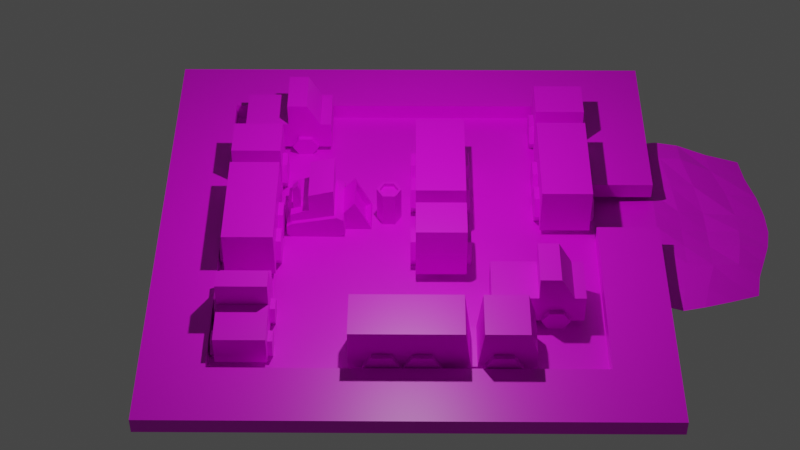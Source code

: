 # Source: rushhours.blend  (saved by Blender 2.92.15; exported with 4.5.12 LTS)
import bpy
from mathutils import Matrix  # noqa: F401  (used for matrix-valued properties, if any)

bpy.ops.wm.read_factory_settings(use_empty=True)
scene = bpy.context.scene
scene.name = 'Scene'

# ---- collections
col_collection = bpy.data.collections.new('Collection'); scene.collection.children.link(col_collection)

# ---- images (referenced by path relative to the original .blend; pixels are not part of the script)
import os
ASSET_DIR = os.environ.get("B2B_ASSET_DIR", "")  # directory of the original .blend (textures are referenced by path, not embedded)
HERE = os.path.dirname(os.path.abspath(__file__))  # packed textures are extracted next to this script under _unpacked/

def load_image(name, relpath, width, height, colorspace="sRGB"):
    """Load a texture the original file referenced (path relative to the .blend, or extracted next to this script)."""
    p = next((c for c in (os.path.join(HERE, relpath), os.path.join(ASSET_DIR, relpath)) if relpath and os.path.exists(c)), "")
    if p:
        img = bpy.data.images.load(p, check_existing=True)
        img.name = name
    else:  # same state as the original file: an image datablock whose file is absent (Cycles renders it pink)
        img = bpy.data.images.new(name, width, height)
        img.source = "FILE"
        img.filepath = "//" + (relpath or name)
    img.colorspace_settings.name = colorspace
    return img
img_colorquest_16_1x_png = load_image('colorquest-16-1x.png', 'colorquest-16-1x.png', 1024, 1024, 'sRGB')

# ---- materials (node trees are filled in below, after node groups)
mat_material = bpy.data.materials.new('Material')
mat_material.alpha_threshold = 0.0
mat_material.use_transparent_shadow = False
mat_material.line_color = (0.0, 0.0, 0.0, 1.0)

# ---- material node trees
mat_material.use_nodes = True; mat_material.node_tree.nodes.clear()
_N = mat_material.node_tree.nodes; _L = mat_material.node_tree.links
n0 = _N.new('ShaderNodeOutputMaterial'); n0.name = 'Material Output'; n0.location = (300, 300)
n1 = _N.new('ShaderNodeBsdfPrincipled'); n1.name = 'Principled BSDF'; n1.location = (10, 300)
n1.distribution = 'GGX'
n1.subsurface_method = 'BURLEY'
n1.inputs[2].default_value = 0.4
n1.inputs[3].default_value = 1.45
n1.inputs[27].default_value = (0.0, 0.0, 0.0, 1.0)
n1.inputs[28].default_value = 1.0
n2 = _N.new('ShaderNodeTexImage'); n2.name = 'Image Texture'; n2.location = (-280, 260)
n2.image = img_colorquest_16_1x_png
n2.interpolation = 'Closest'
_L.new(n1.outputs[0], n0.inputs[0])
_L.new(n2.outputs[0], n1.inputs[0])
n0.is_active_output = True

# ---- world
world_world = bpy.data.worlds.new('World'); scene.world = world_world
world_world.use_nodes = True; world_world.node_tree.nodes.clear()
_N = world_world.node_tree.nodes; _L = world_world.node_tree.links
n0 = _N.new('ShaderNodeOutputWorld'); n0.name = 'World Output'; n0.location = (300, 300)
n1 = _N.new('ShaderNodeBackground'); n1.name = 'Background'; n1.location = (10, 300)
n1.inputs[0].default_value = (0.05088, 0.05088, 0.05088, 1.0)
_L.new(n1.outputs[0], n0.inputs[0])
n0.is_active_output = True
world_world.color = (0.05088, 0.05088, 0.05088)
world_world.use_sun_shadow = False
world_world.sun_shadow_jitter_overblur = 0.0

# ---- cameras
cam_camera = bpy.data.cameras.new('Camera')
cam_camera.clip_end = 100.0
cam_camera.lens = 74.0
cam_camera.ortho_scale = 7.314

# ---- lights
light_light = bpy.data.lights.new('Light', 'POINT')
light_light.transmission_factor = 0.0
light_light.energy = 700.0
light_light.shadow_soft_size = 0.1
light_light.shadow_maximum_resolution = 0.006
light_light.use_absolute_resolution = True

# ---- meshes
me_cube = bpy.data.meshes.new('Cube')
me_cube.from_pydata([(0.7, 1.6, 0.0), (0.7, 1.6, -1.0), (0.7, -1.0, 0.0), (0.7, -1.0, -1.0), (-0.7, 1.6, 0.0), (-0.7, 1.6, -1.0), (-0.7, -1.0, 0.0), (-0.7, -1.0, -1.0), (-0.7, 0.3, -1.0), (0.7, 0.3, 0.0), (-0.7, 0.3, 0.0), (0.7, 0.3, -1.0), (-0.7, 1.275, 0.0), (0.7, 1.275, -1.0), (-0.7, 1.275, -1.0), (0.7, 1.275, 0.0), (0.7, 0.88, 0.8), (0.7, 0.295, 0.8), (-0.7, 0.295, 0.8), (-0.7, 0.88, 0.8), (0.8319, 4.47e-08, -0.9), (-0.8319, 4.47e-08, -0.9), (-0.8319, 1.2, -0.9), (0.8319, 1.2, -0.9), (-0.8319, 1.0, -1.246), (0.8319, 1.0, -1.246), (-0.8319, 0.6, -1.246), (0.8319, 0.6, -1.246), (-0.8319, 0.4, -0.9), (0.8319, 0.4, -0.9), (-0.8319, 0.6, -0.5536), (0.8319, 0.6, -0.5536), (-0.8319, 1.0, -0.5536), (0.8319, 1.0, -0.5536), (-0.8319, -0.2, -1.246), (0.8319, -0.2, -1.246), (-0.8319, -0.6, -1.246), (0.8319, -0.6, -1.246), (-0.8319, -0.8, -0.9), (0.8319, -0.8, -0.9), (-0.8319, -0.6, -0.5536), (0.8319, -0.6, -0.5536), (-0.8319, -0.2, -0.5536), (0.8319, -0.2, -0.5536)], [], [(9, 10, 6, 2), (3, 2, 6, 7), (14, 12, 4, 5), (8, 11, 3, 7), (11, 9, 2, 3), (5, 4, 0, 1), (13, 15, 9, 11), (14, 13, 11, 8), (7, 6, 10, 8), (10, 9, 17, 18), (0, 4, 12, 15), (5, 1, 13, 14), (1, 0, 15, 13), (8, 10, 12, 14), (16, 19, 18, 17), (9, 15, 16, 17), (15, 12, 19, 16), (12, 10, 18, 19), (35, 20, 43, 41, 39, 37), (22, 23, 25, 24), (38, 39, 41, 40), (24, 25, 27, 26), (21, 34, 36, 38, 40, 42), (36, 37, 39, 38), (26, 27, 29, 28), (42, 43, 20, 21), (34, 35, 37, 36), (28, 29, 31, 30), (25, 23, 33, 31, 29, 27), (21, 20, 35, 34), (30, 31, 33, 32), (40, 41, 43, 42), (32, 33, 23, 22), (22, 24, 26, 28, 30, 32)])
_uv = me_cube.uv_layers.new(name='UVMap')
_uv.uv.foreach_set('vector', [0.5968, 0.4323, 0.5968, 0.4323, 0.5968, 0.4323, 0.5968, 0.4323, 0.5968, 0.4323, 0.5968, 0.4323, 0.5968, 0.4323, 0.5968, 0.4323, 0.5968, 0.4323, 0.5968, 0.4323, 0.5968, 0.4323, 0.5968, 0.4323, 0.5968, 0.4323, 0.5968, 0.4323, 0.5968, 0.4323, 0.5968, 0.4323, 0.5968, 0.4323, 0.5968, 0.4323, 0.5968, 0.4323, 0.5968, 0.4323, 0.5968, 0.4323, 0.5968, 0.4323, 0.5968, 0.4323, 0.5968, 0.4323, 0.5968, 0.4323, 0.5968, 0.4323, 0.5968, 0.4323, 0.5968, 0.4323, 0.5968, 0.4323, 0.5968, 0.4323, 0.5968, 0.4323, 0.5968, 0.4323, 0.5968, 0.4323, 0.5968, 0.4323, 0.5968, 0.4323, 0.5968, 0.4323, 0.5968, 0.4323, 0.5968, 0.4323, 0.5968, 0.4323, 0.5968, 0.4323, 0.5968, 0.4323, 0.5968, 0.4323, 0.5968, 0.4323, 0.5968, 0.4323, 0.5968, 0.4323, 0.5968, 0.4323, 0.5968, 0.4323, 0.5968, 0.4323, 0.5968, 0.4323, 0.5968, 0.4323, 0.5968, 0.4323, 0.5968, 0.4323, 0.5968, 0.4323, 0.5968, 0.4323, 0.5968, 0.4323, 0.5968, 0.4323, 0.5968, 0.4323, 0.5968, 0.4323, 0.5968, 0.4323, 0.5968, 0.4323, 0.0253, 0.4698, 0.0253, 0.4698, 0.0253, 0.4698, 0.0253, 0.4698, 0.0253, 0.4698, 0.0253, 0.4698, 0.0253, 0.4698, 0.0253, 0.4698, 0.0253, 0.4698, 0.0253, 0.4698, 0.0253, 0.4698, 0.0253, 0.4698, 0.9062, 0.4737, 0.9062, 0.4737, 0.9062, 0.4737, 0.9062, 0.4737, 0.9062, 0.4737, 0.9062, 0.4737, 0.9062, 0.4737, 0.9062, 0.4737, 0.9062, 0.4737, 0.9062, 0.4737, 0.9167, 0.5, 0.9167, 0.5, 0.9167, 0.5, 0.9167, 0.5, 0.9062, 0.4737, 0.9062, 0.4737, 0.9062, 0.4737, 0.9062, 0.4737, 0.9062, 0.4737, 0.9062, 0.4737, 0.9062, 0.4737, 0.9062, 0.4737, 0.9062, 0.4737, 0.9062, 0.4737, 0.9062, 0.4737, 0.9062, 0.4737, 0.9062, 0.4737, 0.9062, 0.4737, 0.9062, 0.4737, 0.9062, 0.4737, 0.9062, 0.4737, 0.9062, 0.4737, 0.9062, 0.4737, 0.9062, 0.4737, 0.9062, 0.4737, 0.9062, 0.4737, 0.9062, 0.4737, 0.9062, 0.4737, 0.9062, 0.4737, 0.9062, 0.4737, 0.9062, 0.4737, 0.9062, 0.4737, 0.9062, 0.4737, 0.9062, 0.4737, 0.9062, 0.4737, 0.9062, 0.4737, 0.9062, 0.4737, 0.9062, 0.4737, 0.9062, 0.4737, 0.9062, 0.4737, 0.9062, 0.4737, 0.9062, 0.4737, 0.9062, 0.4737, 0.9062, 0.4737, 0.9062, 0.4737, 0.9062, 0.4737, 0.9062, 0.4737, 0.9062, 0.4737, 0.9062, 0.4737, 0.9062, 0.4737, 0.9062, 0.4737, 0.9062, 0.4737, 0.9062, 0.4737, 0.9062, 0.4737, 0.9062, 0.4737, 0.9062, 0.4737, 0.9062, 0.4737, 0.9062, 0.4737, 0.9062, 0.4737, 0.9062, 0.4737, 0.9062, 0.4737, 0.9062, 0.4737])
me_cube.materials.append(mat_material)
me_cube.use_remesh_preserve_volume = False
me_cube.use_remesh_preserve_attributes = False
me_cube.use_mirror_vertex_groups = False
me_cube.update()
me_cube_001 = bpy.data.meshes.new('Cube.001')
me_cube_001.from_pydata([(-1.0, -1.0, -1.0), (-1.0, -1.0, 1.0), (-1.0, 1.0, -1.0), (-1.0, 1.0, 0.0), (1.0, -1.0, -1.0), (1.0, -1.0, 1.0), (1.0, 1.0, -1.0), (1.0, 1.0, 0.0), (1.2, -0.4286, -0.75), (-1.2, -0.4286, -0.75), (1.2, -0.5357, -0.1005), (-1.2, -0.5357, -0.1005), (1.2, -0.75, -0.1005), (-1.2, -0.75, -0.1005), (1.2, -0.8571, -0.75), (-1.2, -0.8571, -0.75), (1.2, -0.75, -1.4), (-1.2, -0.75, -1.4), (1.2, -0.5357, -1.4), (-1.2, -0.5357, -1.4), (1.2, 1.192e-07, -0.75), (-1.2, 1.192e-07, -0.75), (1.2, -0.1071, -0.1005), (-1.2, -0.1071, -0.1005), (1.2, -0.3214, -0.1005), (-1.2, -0.3214, -0.1005), (1.2, -0.4286, -0.75), (-1.2, -0.4286, -0.75), (1.2, -0.3214, -1.4), (-1.2, -0.3214, -1.4), (1.2, -0.1071, -1.4), (-1.2, -0.1071, -1.4), (1.2, 0.8571, -0.75), (-1.2, 0.8571, -0.75), (1.2, 0.75, -0.1005), (-1.2, 0.75, -0.1005), (1.2, 0.5357, -0.1005), (-1.2, 0.5357, -0.1005), (1.2, 0.4286, -0.75), (-1.2, 0.4286, -0.75), (1.2, 0.5357, -1.4), (-1.2, 0.5357, -1.4), (1.2, 0.75, -1.4), (-1.2, 0.75, -1.4), (-1.0, 0.3, -1.0), (-1.0, 0.3, -0.75), (1.0, 0.3, -1.0), (1.0, 0.3, -0.75), (-1.0, 0.37, -0.75), (1.0, 0.37, -1.0), (-1.0, 0.37, -1.0), (1.0, 0.37, -0.75), (-1.0, 0.235, -1.0), (1.0, 0.235, 1.0), (-1.0, 0.235, 1.0), (1.0, 0.235, -1.0), (-1.0, 0.433, 1.0), (1.0, 0.433, -1.0), (-1.0, 0.433, -1.0), (1.0, 0.433, 1.0), (-1.0, 0.915, 1.0), (1.0, 0.915, -1.0), (-1.0, 0.915, -1.0), (1.0, 0.915, 1.0)], [], [(62, 60, 3, 2), (2, 3, 7, 6), (55, 53, 5, 4), (4, 5, 1, 0), (52, 55, 4, 0), (53, 54, 1, 5), (8, 9, 11, 10), (10, 11, 13, 12), (12, 13, 15, 14), (14, 15, 17, 16), (11, 9, 19, 17, 15, 13), (16, 17, 19, 18), (18, 19, 9, 8), (8, 10, 12, 14, 16, 18), (20, 21, 23, 22), (22, 23, 25, 24), (24, 25, 27, 26), (26, 27, 29, 28), (23, 21, 31, 29, 27, 25), (28, 29, 31, 30), (30, 31, 21, 20), (20, 22, 24, 26, 28, 30), (32, 33, 35, 34), (34, 35, 37, 36), (36, 37, 39, 38), (38, 39, 41, 40), (35, 33, 43, 41, 39, 37), (40, 41, 43, 42), (42, 43, 33, 32), (32, 34, 36, 38, 40, 42), (51, 48, 45, 47), (50, 49, 46, 44), (49, 51, 47, 46), (52, 54, 45, 44), (57, 59, 51, 49), (58, 57, 49, 50), (59, 56, 48, 51), (44, 45, 48, 50), (0, 1, 54, 52), (47, 45, 54, 53), (44, 46, 55, 52), (46, 47, 53, 55), (63, 60, 56, 59), (62, 61, 57, 58), (61, 63, 59, 57), (50, 48, 56, 58), (6, 7, 63, 61), (2, 6, 61, 62), (7, 3, 60, 63), (58, 56, 60, 62)])
_uv = me_cube_001.uv_layers.new(name='UVMap')
_uv.uv.foreach_set('vector', [0.2839, 0.5931, 0.2839, 0.5931, 0.2839, 0.5931, 0.2839, 0.5931, 0.375, 0.25, 0.625, 0.25, 0.625, 0.5, 0.375, 0.5, 0.2839, 0.5931, 0.2839, 0.5931, 0.2839, 0.5931, 0.2839, 0.5931, 0.375, 0.75, 0.625, 0.75, 0.625, 1.0, 0.375, 1.0, 0.125, 0.5956, 0.375, 0.5956, 0.375, 0.75, 0.125, 0.75, 0.2839, 0.5931, 0.2839, 0.5931, 0.2839, 0.5931, 0.2839, 0.5931, 1.0, 0.5, 1.0, 1.0, 0.8333, 1.0, 0.8333, 0.5, 0.9107, 0.5104, 0.9107, 0.5104, 0.9107, 0.5104, 0.9107, 0.5104, 0.9107, 0.5104, 0.9107, 0.5104, 0.9107, 0.5104, 0.9107, 0.5104, 0.5, 0.5, 0.5, 1.0, 0.3333, 1.0, 0.3333, 0.5, 0.9143, 0.5357, 0.9143, 0.5357, 0.9143, 0.5357, 0.9143, 0.5357, 0.9143, 0.5357, 0.9143, 0.5357, 0.3333, 0.5, 0.3333, 1.0, 0.1667, 1.0, 0.1667, 0.5, 0.1667, 0.5, 0.1667, 1.0, -8.941e-08, 1.0, -8.941e-08, 0.5, 0.9107, 0.5104, 0.9107, 0.5104, 0.9107, 0.5104, 0.9107, 0.5104, 0.9107, 0.5104, 0.9107, 0.5104, 0.9107, 0.5104, 0.9107, 0.5104, 0.9107, 0.5104, 0.9107, 0.5104, 0.9107, 0.5104, 0.9107, 0.5104, 0.9107, 0.5104, 0.9107, 0.5104, 0.9107, 0.5104, 0.9107, 0.5104, 0.9107, 0.5104, 0.9107, 0.5104, 0.9107, 0.5104, 0.9107, 0.5104, 0.9107, 0.5104, 0.9107, 0.5104, 0.9143, 0.5357, 0.9143, 0.5357, 0.9143, 0.5357, 0.9143, 0.5357, 0.9143, 0.5357, 0.9143, 0.5357, 0.3333, 0.5, 0.3333, 1.0, 0.1667, 1.0, 0.1667, 0.5, 0.1667, 0.5, 0.1667, 1.0, -8.941e-08, 1.0, -8.941e-08, 0.5, 0.9107, 0.5104, 0.9107, 0.5104, 0.9107, 0.5104, 0.9107, 0.5104, 0.9107, 0.5104, 0.9107, 0.5104, 0.9107, 0.5104, 0.9107, 0.5104, 0.9107, 0.5104, 0.9107, 0.5104, 0.9107, 0.5104, 0.9107, 0.5104, 0.9107, 0.5104, 0.9107, 0.5104, 0.9107, 0.5104, 0.9107, 0.5104, 0.9107, 0.5104, 0.9107, 0.5104, 0.9107, 0.5104, 0.9107, 0.5104, 0.9107, 0.5104, 0.9107, 0.5104, 0.9143, 0.5357, 0.9143, 0.5357, 0.9143, 0.5357, 0.9143, 0.5357, 0.9143, 0.5357, 0.9143, 0.5357, 0.9107, 0.5104, 0.9107, 0.5104, 0.9107, 0.5104, 0.9107, 0.5104, 0.9107, 0.5104, 0.9107, 0.5104, 0.9107, 0.5104, 0.9107, 0.5104, 0.9107, 0.5104, 0.9107, 0.5104, 0.9107, 0.5104, 0.9107, 0.5104, 0.9107, 0.5104, 0.9107, 0.5104, 0.625, 0.5788, 0.875, 0.5788, 0.875, 0.5875, 0.625, 0.5875, 0.125, 0.5788, 0.375, 0.5788, 0.375, 0.5875, 0.125, 0.5875, 0.375, 0.5788, 0.625, 0.5788, 0.625, 0.5875, 0.375, 0.5875, 0.2839, 0.5931, 0.2839, 0.5931, 0.2839, 0.5931, 0.2839, 0.5931, 0.2839, 0.5931, 0.2839, 0.5931, 0.2839, 0.5931, 0.2839, 0.5931, 0.125, 0.5709, 0.375, 0.5709, 0.375, 0.5788, 0.125, 0.5788, 0.2852, 0.5722, 0.2852, 0.5722, 0.2852, 0.5722, 0.2852, 0.5722, 0.375, 0.1625, 0.625, 0.1625, 0.625, 0.1713, 0.375, 0.1712, 0.2839, 0.5931, 0.2839, 0.5931, 0.2839, 0.5931, 0.2839, 0.5931, 0.2839, 0.5931, 0.2839, 0.5931, 0.2839, 0.5931, 0.2839, 0.5931, 0.125, 0.5875, 0.375, 0.5875, 0.375, 0.5956, 0.125, 0.5956, 0.2839, 0.5931, 0.2839, 0.5931, 0.2839, 0.5931, 0.2839, 0.5931, 0.2839, 0.5931, 0.2839, 0.5931, 0.2839, 0.5931, 0.2839, 0.5931, 0.125, 0.5106, 0.375, 0.5106, 0.375, 0.5709, 0.125, 0.5709, 0.2839, 0.5931, 0.2839, 0.5931, 0.2839, 0.5931, 0.2839, 0.5931, 0.2839, 0.5931, 0.2839, 0.5931, 0.2839, 0.5931, 0.2839, 0.5931, 0.2839, 0.5931, 0.2839, 0.5931, 0.2839, 0.5931, 0.2839, 0.5931, 0.125, 0.5, 0.375, 0.5, 0.375, 0.5106, 0.125, 0.5106, 0.02852, 0.391, 0.02852, 0.391, 0.02852, 0.391, 0.02852, 0.391, 0.2839, 0.5931, 0.2839, 0.5931, 0.2839, 0.5931, 0.2839, 0.5931])
me_cube_001.materials.append(mat_material)
me_cube_001.use_remesh_fix_poles = True
me_cube_001.use_remesh_preserve_attributes = False
me_cube_001.use_mirror_vertex_groups = False
me_cube_001.update()
me_cylinder = bpy.data.meshes.new('Cylinder')
me_cylinder.from_pydata([(0.0, 1.0, -1.0), (8.327e-09, 0.758, 1.0), (0.866, 0.5, -1.0), (0.6565, 0.379, 1.0), (0.866, -0.5, -1.0), (0.6565, -0.379, 1.0), (-8.742e-08, -1.0, -1.0), (-6.244e-08, -0.758, 1.0), (-0.866, -0.5, -1.0), (-0.6565, -0.379, 1.0), (-0.866, 0.5, -1.0), (-0.6565, 0.379, 1.0), (0.866, 0.5, 1.0), (0.0, 1.0, 1.0), (0.866, -0.5, 1.0), (-8.742e-08, -1.0, 1.0), (-0.866, -0.5, 1.0), (-0.866, 0.5, 1.0), (0.6565, 0.379, 0.7837), (-1.378e-08, 0.758, 0.7837), (0.6565, -0.379, 0.7837), (-8.455e-08, -0.758, 0.7837), (-0.6565, -0.379, 0.7837), (-0.6565, 0.379, 0.7837)], [], [(0, 13, 12, 2), (2, 12, 14, 4), (4, 14, 15, 6), (6, 15, 16, 8), (1, 11, 23, 19), (8, 16, 17, 10), (10, 17, 13, 0), (0, 2, 4, 6, 8, 10), (1, 3, 12, 13), (3, 5, 14, 12), (5, 7, 15, 14), (7, 9, 16, 15), (9, 11, 17, 16), (11, 1, 13, 17), (18, 19, 23, 22, 21, 20), (9, 7, 21, 22), (5, 3, 18, 20), (11, 9, 22, 23), (7, 5, 20, 21), (3, 1, 19, 18)])
_uv = me_cylinder.uv_layers.new(name='UVMap')
_uv.uv.foreach_set('vector', [0.3424, 0.4957, 0.3424, 0.4957, 0.3424, 0.4957, 0.3424, 0.4957, 0.3502, 0.2715, 0.3502, 0.2715, 0.3502, 0.2715, 0.3502, 0.2715, 0.3424, 0.4957, 0.3424, 0.4957, 0.3424, 0.4957, 0.3424, 0.4957, 0.3424, 0.4957, 0.3424, 0.4957, 0.3424, 0.4957, 0.3424, 0.4957, 0.3502, 0.2715, 0.3502, 0.2715, 0.3502, 0.2715, 0.3502, 0.2715, 0.3424, 0.4957, 0.3424, 0.4957, 0.3424, 0.4957, 0.3424, 0.4957, 0.3424, 0.4957, 0.3424, 0.4957, 0.3424, 0.4957, 0.3424, 0.4957, 0.75, 0.49, 0.9578, 0.37, 0.9578, 0.13, 0.75, 0.01, 0.5422, 0.13, 0.5422, 0.37, 0.3502, 0.2715, 0.3502, 0.2715, 0.3502, 0.2715, 0.3502, 0.2715, 0.3502, 0.2715, 0.3502, 0.2715, 0.3502, 0.2715, 0.3502, 0.2715, 0.3502, 0.2715, 0.3502, 0.2715, 0.3502, 0.2715, 0.3502, 0.2715, 0.3502, 0.2715, 0.3502, 0.2715, 0.3502, 0.2715, 0.3502, 0.2715, 0.3502, 0.2715, 0.3502, 0.2715, 0.3502, 0.2715, 0.3502, 0.2715, 0.3502, 0.2715, 0.3502, 0.2715, 0.3502, 0.2715, 0.3502, 0.2715, 0.2208, 0.5301, 0.2208, 0.5301, 0.2208, 0.5301, 0.2208, 0.5301, 0.2208, 0.5301, 0.2208, 0.5301, 0.3375, 0.5314, 0.3375, 0.5314, 0.3375, 0.5314, 0.3375, 0.5314, 0.3375, 0.5314, 0.3375, 0.5314, 0.3375, 0.5314, 0.3375, 0.5314, 0.3502, 0.2715, 0.3502, 0.2715, 0.3502, 0.2715, 0.3502, 0.2715, 0.3375, 0.5314, 0.3375, 0.5314, 0.3375, 0.5314, 0.3375, 0.5314, 0.3502, 0.2715, 0.3502, 0.2715, 0.3502, 0.2715, 0.3502, 0.2715])
me_cylinder.materials.append(mat_material)
me_cylinder.use_remesh_fix_poles = True
me_cylinder.use_remesh_preserve_attributes = False
me_cylinder.use_mirror_vertex_groups = False
me_cylinder.update()
me_cube_002 = bpy.data.meshes.new('Cube.002')
me_cube_002.from_pydata([(-1.0, -1.0, -1.0), (-1.0, -1.0, 0.7847), (-1.0, 1.0, -1.0), (-1.0, 1.0, 1.0), (1.0, -1.0, -1.0), (1.0, -1.0, 0.7847), (1.0, 1.0, -1.0), (1.0, 1.0, 1.0), (-1.0, -1.0, 0.1153), (-1.0, 1.0, -0.1), (1.0, 1.0, -0.1), (1.0, -1.0, 0.1153), (1.0, -2.505, -0.1), (1.0, -2.505, -1.0), (-1.0, -2.505, -1.0), (-1.0, -2.505, -0.1), (0.3582, -2.284, -0.1952), (0.3582, -2.284, 0.7606), (0.3582, -1.682, -0.1952), (0.3582, -1.682, 0.7606), (0.6592, -2.284, -0.1952), (0.6592, -2.284, 0.7606), (0.6592, -1.682, -0.1952), (0.6592, -1.682, 0.7606), (0.3582, -2.284, 0.7606), (0.3582, -1.682, 0.7606), (0.6592, -1.682, 0.7606), (0.6592, -2.284, 0.7606), (0.3582, -2.288, 0.7999), (0.3582, -1.854, 0.9788), (0.6592, -1.854, 0.9788), (0.6592, -2.288, 0.7999)], [], [(8, 1, 3, 9), (9, 3, 7, 10), (10, 7, 5, 11), (11, 5, 1, 8), (2, 6, 4, 0), (7, 3, 1, 5), (4, 11, 12, 13), (6, 10, 11, 4), (2, 9, 10, 6), (0, 8, 9, 2), (13, 12, 15, 14), (11, 8, 15, 12), (8, 0, 14, 15), (0, 4, 13, 14), (16, 17, 19, 18), (18, 19, 23, 22), (22, 23, 21, 20), (20, 21, 17, 16), (18, 22, 20, 16), (21, 23, 26, 27), (25, 24, 28, 29), (19, 17, 24, 25), (17, 21, 27, 24), (23, 19, 25, 26), (30, 29, 28, 31), (24, 27, 31, 28), (26, 25, 29, 30), (27, 26, 30, 31)])
_uv = me_cube_002.uv_layers.new(name='UVMap')
_uv.uv.foreach_set('vector', [0.3438, 0.4062, 0.3438, 0.4062, 0.3438, 0.4062, 0.3438, 0.4062, 0.03125, 0.5312, 0.03125, 0.5312, 0.03125, 0.5312, 0.03125, 0.5312, 0.3438, 0.4062, 0.3438, 0.4062, 0.3438, 0.4062, 0.3438, 0.4062, 0.3438, 0.4062, 0.3438, 0.4062, 0.3438, 0.4062, 0.3438, 0.4062, 0.3438, 0.4062, 0.3438, 0.4062, 0.3438, 0.4062, 0.3438, 0.4062, 0.3438, 0.4062, 0.3438, 0.4062, 0.3438, 0.4062, 0.3438, 0.4062, 0.3438, 0.4062, 0.3438, 0.4062, 0.3438, 0.4062, 0.3438, 0.4062, 0.3438, 0.4062, 0.3438, 0.4062, 0.3438, 0.4062, 0.3438, 0.4062, 0.3438, 0.4062, 0.3438, 0.4062, 0.3438, 0.4062, 0.3438, 0.4062, 0.3438, 0.4062, 0.3438, 0.4062, 0.3438, 0.4062, 0.3438, 0.4062, 0.3438, 0.4062, 0.3438, 0.4062, 0.3438, 0.4062, 0.3438, 0.4062, 0.3438, 0.4062, 0.3438, 0.4062, 0.3438, 0.4062, 0.3438, 0.4062, 0.3438, 0.4062, 0.3438, 0.4062, 0.3438, 0.4062, 0.3438, 0.4062, 0.3438, 0.4062, 0.3438, 0.4062, 0.3438, 0.4062, 0.3438, 0.4062, 0.8467, 0.371, 0.8467, 0.371, 0.8467, 0.371, 0.8467, 0.371, 0.8467, 0.371, 0.8467, 0.371, 0.8467, 0.371, 0.8467, 0.371, 0.8467, 0.371, 0.8467, 0.371, 0.8467, 0.371, 0.8467, 0.371, 0.8467, 0.371, 0.8467, 0.371, 0.8467, 0.371, 0.8467, 0.371, 0.125, 0.5, 0.375, 0.5, 0.375, 0.75, 0.125, 0.75, 0.8467, 0.371, 0.8467, 0.371, 0.8467, 0.371, 0.8467, 0.371, 0.625, 0.25, 0.625, 0.0, 0.625, 0.0, 0.625, 0.25, 0.625, 0.25, 0.625, 0.0, 0.625, 0.0, 0.625, 0.25, 0.8467, 0.371, 0.8467, 0.371, 0.8467, 0.371, 0.8467, 0.371, 0.8467, 0.371, 0.8467, 0.371, 0.8467, 0.371, 0.8467, 0.371, 0.8467, 0.371, 0.8467, 0.371, 0.8467, 0.371, 0.8467, 0.371, 0.8467, 0.371, 0.8467, 0.371, 0.8467, 0.371, 0.8467, 0.371, 0.8467, 0.371, 0.8467, 0.371, 0.8467, 0.371, 0.8467, 0.371, 0.8467, 0.371, 0.8467, 0.371, 0.8467, 0.371, 0.8467, 0.371])
me_cube_002.materials.append(mat_material)
me_cube_002.use_remesh_fix_poles = True
me_cube_002.use_remesh_preserve_attributes = False
me_cube_002.use_mirror_vertex_groups = False
me_cube_002.update()
me_cube_003 = bpy.data.meshes.new('Cube.003')
me_cube_003.from_pydata([(-0.4568, -0.9531, -0.5543), (-0.4568, -0.9595, 0.5778), (-0.4568, 0.892, -0.484), (-0.4568, 0.8403, 1.516), (0.4632, -0.9531, -0.5543), (0.4632, -0.9595, 0.5778), (0.4632, 0.892, -0.484), (0.4632, 0.8403, 1.516), (-0.4568, 0.7677, -0.946), (-0.4568, -0.8261, -1.016), (0.4632, 0.7677, -0.946), (0.4632, -0.8261, -1.016), (-0.4568, -0.7843, 0.9996), (-0.4568, 0.6318, 1.938), (0.4632, 0.6318, 1.938), (0.4632, -0.7843, 0.9996)], [], [(0, 1, 3, 2), (2, 3, 7, 6), (6, 7, 5, 4), (4, 5, 1, 0), (0, 2, 8, 9), (3, 1, 12, 13), (8, 10, 11, 9), (6, 4, 11, 10), (4, 0, 9, 11), (2, 6, 10, 8), (14, 13, 12, 15), (1, 5, 15, 12), (7, 3, 13, 14), (5, 7, 14, 15)])
_uv = me_cube_003.uv_layers.new(name='UVMap')
_uv.uv.foreach_set('vector', [0.3438, 0.4062, 0.3438, 0.4062, 0.3438, 0.4062, 0.3438, 0.4062, 0.3438, 0.4062, 0.3438, 0.4062, 0.3438, 0.4062, 0.3438, 0.4062, 0.3438, 0.4062, 0.3438, 0.4062, 0.3438, 0.4062, 0.3438, 0.4062, 0.3438, 0.4062, 0.3438, 0.4062, 0.3438, 0.4062, 0.3438, 0.4062, 0.3438, 0.4062, 0.3438, 0.4062, 0.3438, 0.4062, 0.3438, 0.4062, 0.3438, 0.4062, 0.3438, 0.4062, 0.3438, 0.4062, 0.3438, 0.4062, 0.3438, 0.4062, 0.3438, 0.4062, 0.3438, 0.4062, 0.3438, 0.4062, 0.3438, 0.4062, 0.3438, 0.4062, 0.3438, 0.4062, 0.3438, 0.4062, 0.3438, 0.4062, 0.3438, 0.4062, 0.3438, 0.4062, 0.3438, 0.4062, 0.3438, 0.4062, 0.3438, 0.4062, 0.3438, 0.4062, 0.3438, 0.4062, 0.3438, 0.4062, 0.3438, 0.4062, 0.3438, 0.4062, 0.3438, 0.4062, 0.3438, 0.4062, 0.3438, 0.4062, 0.3438, 0.4062, 0.3438, 0.4062, 0.3438, 0.4062, 0.3438, 0.4062, 0.3438, 0.4062, 0.3438, 0.4062, 0.3438, 0.4062, 0.3438, 0.4062, 0.3438, 0.4062, 0.3438, 0.4062])
me_cube_003.materials.append(mat_material)
me_cube_003.use_remesh_fix_poles = True
me_cube_003.use_remesh_preserve_attributes = False
me_cube_003.use_mirror_vertex_groups = False
me_cube_003.update()
me_cube_004 = bpy.data.meshes.new('Cube.004')
me_cube_004.from_pydata([(-1.0, -0.6, -1.0), (-1.0, -0.5, 0.2), (-1.0, 1.0, -1.0), (-1.0, 0.1, 0.9), (1.0, -0.6, -1.0), (1.0, -0.5, 0.2), (1.0, 1.0, -1.0), (1.0, 0.1, 0.9), (-0.8398, 0.1686, 0.7552), (-0.8398, 0.9314, -0.8552), (0.8398, 0.9314, -0.8552), (0.8398, 0.1686, 0.7552), (-1.0, 0.1, 0.9), (-1.0, 1.0, -1.0), (1.0, 1.0, -1.0), (1.0, 0.1, 0.9), (-0.8398, -0.1025, 0.6268), (-0.8398, 0.6603, -0.9836), (0.8398, 0.6603, -0.9836), (0.8398, -0.1025, 0.6268)], [], [(0, 1, 3, 2), (3, 7, 15, 12), (6, 7, 5, 4), (4, 5, 1, 0), (2, 6, 4, 0), (7, 3, 1, 5), (11, 10, 18, 19), (2, 3, 12, 13), (7, 6, 14, 15), (6, 2, 13, 14), (8, 9, 13, 12), (9, 10, 14, 13), (11, 8, 12, 15), (10, 11, 15, 14), (17, 16, 19, 18), (10, 9, 17, 18), (8, 11, 19, 16), (9, 8, 16, 17)])
_uv = me_cube_004.uv_layers.new(name='UVMap')
_uv.uv.foreach_set('vector', [0.3438, 0.5938, 0.3438, 0.5938, 0.3438, 0.5938, 0.3438, 0.5938, 0.3438, 0.5938, 0.3438, 0.5938, 0.3438, 0.5938, 0.3438, 0.5938, 0.3438, 0.5938, 0.3438, 0.5938, 0.3438, 0.5938, 0.3438, 0.5938, 0.3438, 0.5938, 0.3438, 0.5938, 0.3438, 0.5938, 0.3438, 0.5938, 0.3438, 0.5938, 0.3438, 0.5938, 0.3438, 0.5938, 0.3438, 0.5938, 0.3438, 0.5938, 0.3438, 0.5938, 0.3438, 0.5938, 0.3438, 0.5938, 0.3438, 0.5938, 0.3438, 0.5938, 0.3438, 0.5938, 0.3438, 0.5938, 0.3438, 0.5938, 0.3438, 0.5938, 0.3438, 0.5938, 0.3438, 0.5938, 0.3438, 0.5938, 0.3438, 0.5938, 0.3438, 0.5938, 0.3438, 0.5938, 0.3438, 0.5938, 0.3438, 0.5938, 0.3438, 0.5938, 0.3438, 0.5938, 0.3438, 0.5938, 0.3438, 0.5938, 0.3438, 0.5938, 0.3438, 0.5938, 0.3438, 0.5938, 0.3438, 0.5938, 0.3438, 0.5938, 0.3438, 0.5938, 0.3438, 0.5938, 0.3438, 0.5938, 0.3438, 0.5938, 0.3438, 0.5938, 0.3438, 0.5938, 0.3438, 0.5938, 0.3438, 0.5938, 0.3438, 0.5938, 0.4062, 0.5312, 0.4062, 0.5312, 0.4062, 0.5312, 0.4062, 0.5312, 0.3438, 0.5938, 0.3438, 0.5938, 0.3438, 0.5938, 0.3438, 0.5938, 0.3438, 0.5938, 0.3438, 0.5938, 0.3438, 0.5938, 0.3438, 0.5938, 0.3438, 0.5938, 0.3438, 0.5938, 0.3438, 0.5938, 0.3438, 0.5938])
me_cube_004.materials.append(mat_material)
me_cube_004.use_remesh_fix_poles = True
me_cube_004.use_remesh_preserve_attributes = False
me_cube_004.use_mirror_vertex_groups = False
me_cube_004.update()
me_grid_001 = bpy.data.meshes.new('Grid.001')
me_grid_001.from_pydata([(-4.0, -4.0, 0.0), (-3.0, -4.0, 0.0), (-2.0, -4.0, 0.0), (-1.0, -4.0, 0.0), (0.0, -4.0, 0.0), (1.0, -4.0, 0.0), (2.0, -4.0, 0.0), (3.0, -4.0, 0.0), (4.0, -4.0, 0.0), (-4.0, -3.0, 0.0), (-3.0, -3.0, 0.0), (-2.0, -3.0, 0.0), (-1.0, -3.0, 0.0), (0.0, -3.0, 0.0), (1.0, -3.0, 0.0), (2.0, -3.0, 0.0), (3.0, -3.0, 0.0), (4.0, -3.0, 0.0), (-4.0, -2.0, 0.0), (-3.0, -2.0, 0.0), (-2.0, -2.0, 0.0), (-1.0, -2.0, 0.0), (0.0, -2.0, 0.0), (1.0, -2.0, 0.0), (2.0, -2.0, 0.0), (3.0, -2.0, 0.0), (4.0, -2.0, 0.0), (-4.0, -1.0, 0.0), (-3.0, -1.0, 0.0), (-2.0, -1.0, 0.0), (-1.0, -1.0, 0.0), (0.0, -1.0, 0.0), (1.0, -1.0, 0.0), (2.0, -1.0, 0.0), (3.0, -1.0, 0.0), (4.0, -1.0, 0.0), (-4.0, 0.0, 0.0), (-3.0, 0.0, 0.0), (-2.0, 0.0, 0.0), (-1.0, 0.0, 0.0), (0.0, 0.0, 0.0), (1.0, 0.0, 0.0), (2.0, 0.0, 0.0), (3.0, 0.0, 0.0), (4.0, 0.0, 0.0), (-4.0, 1.0, 0.0), (-3.0, 1.0, 0.0), (-2.0, 1.0, 0.0), (-1.0, 1.0, 0.0), (0.0, 1.0, 0.0), (1.0, 1.0, 0.0), (2.0, 1.0, 0.0), (3.0, 1.0, 0.0), (4.0, 1.0, 0.0), (-4.0, 2.0, 0.0), (-3.0, 2.0, 0.0), (-2.0, 2.0, 0.0), (-1.0, 2.0, 0.0), (0.0, 2.0, 0.0), (1.0, 2.0, 0.0), (2.0, 2.0, 0.0), (3.0, 2.0, 0.0), (4.0, 2.0, 0.0), (-4.0, 3.0, 0.0), (-3.0, 3.0, 0.0), (-2.0, 3.0, 0.0), (-1.0, 3.0, 0.0), (0.0, 3.0, 0.0), (1.0, 3.0, 0.0), (2.0, 3.0, 0.0), (3.0, 3.0, 0.0), (4.0, 3.0, 0.0), (-4.0, 4.0, 0.0), (-3.0, 4.0, 0.0), (-2.0, 4.0, 0.0), (-1.0, 4.0, 0.0), (0.0, 4.0, 0.0), (1.0, 4.0, 0.0), (2.0, 4.0, 0.0), (3.0, 4.0, 0.0), (4.0, 4.0, 0.0), (-4.0, -3.0, 0.2697), (-4.0, -4.0, 0.2697), (-3.0, -4.0, 0.2697), (-3.0, -3.0, 0.2697), (-2.0, -4.0, 0.2697), (-2.0, -3.0, 0.2697), (-1.0, -4.0, 0.2697), (-1.0, -3.0, 0.2697), (0.0, -4.0, 0.2697), (0.0, -3.0, 0.2697), (1.0, -4.0, 0.2697), (1.0, -3.0, 0.2697), (2.0, -4.0, 0.2697), (2.0, -3.0, 0.2697), (3.0, -4.0, 0.2697), (3.0, -3.0, 0.2697), (4.0, -4.0, 0.2697), (4.0, -3.0, 0.2697), (-4.0, -2.0, 0.2697), (-3.0, -2.0, 0.2697), (3.0, -2.0, 0.2697), (4.0, -2.0, 0.2697), (-4.0, -1.0, 0.2697), (-3.0, -1.0, 0.2697), (3.0, -1.0, 0.2697), (4.0, -1.0, 0.2697), (-4.0, 0.0, 0.2697), (-3.0, 0.0, 0.2697), (3.0, 0.0, 0.2697), (4.0, 0.0, 0.2697), (-4.0, 1.0, 0.2697), (-3.0, 1.0, 0.2697), (3.0, 1.0, 0.2697), (4.0, 1.0, 0.2697), (-4.0, 2.0, 0.2697), (-3.0, 2.0, 0.2697), (3.0, 2.0, 0.2697), (4.0, 2.0, 0.2697), (-4.0, 3.0, 0.2697), (-3.0, 3.0, 0.2697), (-2.0, 3.0, 0.2697), (-1.0, 3.0, 0.2697), (1.0, 3.0, 0.2697), (0.0, 3.0, 0.2697), (2.0, 3.0, 0.2697), (3.0, 3.0, 0.2697), (4.0, 3.0, 0.2697), (-4.0, 4.0, 0.2697), (-3.0, 4.0, 0.2697), (-2.0, 4.0, 0.2697), (-1.0, 4.0, 0.2697), (0.0, 4.0, 0.2697), (1.0, 4.0, 0.2697), (2.0, 4.0, 0.2697), (3.0, 4.0, 0.2697), (4.0, 4.0, 0.2697)], [], [(63, 54, 115, 119), (26, 35, 106, 102), (1, 2, 85, 83), (53, 62, 118, 114), (76, 67, 124, 132), (34, 25, 101, 105), (75, 74, 130, 131), (61, 52, 113, 117), (66, 75, 131, 122), (10, 11, 20, 19), (11, 12, 21, 20), (12, 13, 22, 21), (13, 14, 23, 22), (14, 15, 24, 23), (15, 16, 25, 24), (0, 1, 83, 82), (74, 73, 129, 130), (19, 20, 29, 28), (20, 21, 30, 29), (21, 22, 31, 30), (22, 23, 32, 31), (23, 24, 33, 32), (24, 25, 34, 33), (9, 0, 82, 81), (10, 19, 100, 84), (28, 29, 38, 37), (29, 30, 39, 38), (30, 31, 40, 39), (31, 32, 41, 40), (32, 33, 42, 41), (33, 34, 43, 42), (18, 9, 81, 99), (37, 46, 112, 108), (37, 38, 47, 46), (38, 39, 48, 47), (39, 40, 49, 48), (40, 41, 50, 49), (41, 42, 51, 50), (42, 43, 52, 51), (73, 72, 128, 129), (45, 36, 107, 111), (46, 47, 56, 55), (47, 48, 57, 56), (48, 49, 58, 57), (49, 50, 59, 58), (50, 51, 60, 59), (51, 52, 61, 60), (8, 17, 98, 97), (72, 63, 119, 128), (55, 56, 65, 64), (56, 57, 66, 65), (57, 58, 67, 66), (58, 59, 68, 67), (59, 60, 69, 68), (60, 61, 70, 69), (7, 8, 97, 95), (35, 44, 110, 106), (16, 15, 94, 96), (62, 71, 127, 118), (82, 83, 84, 81), (43, 34, 105, 109), (69, 70, 126, 125), (6, 7, 95, 93), (70, 61, 117, 126), (83, 85, 86, 84), (85, 87, 88, 86), (87, 89, 90, 88), (89, 91, 92, 90), (91, 93, 94, 92), (93, 95, 96, 94), (95, 97, 98, 96), (81, 84, 100, 99), (96, 98, 102, 101), (99, 100, 104, 103), (101, 102, 106, 105), (103, 104, 108, 107), (105, 106, 110, 109), (107, 108, 112, 111), (109, 110, 114, 113), (111, 112, 116, 115), (113, 114, 118, 117), (115, 116, 120, 119), (117, 118, 127, 126), (119, 120, 129, 128), (120, 121, 130, 129), (121, 122, 131, 130), (124, 123, 133, 132), (123, 125, 134, 133), (125, 126, 135, 134), (126, 127, 136, 135), (77, 76, 132, 133), (11, 10, 84, 86), (55, 64, 120, 116), (36, 27, 103, 107), (2, 3, 87, 85), (28, 37, 108, 104), (78, 77, 133, 134), (12, 11, 86, 88), (64, 65, 121, 120), (79, 78, 134, 135), (3, 4, 89, 87), (52, 43, 109, 113), (71, 80, 136, 127), (65, 66, 122, 121), (25, 16, 96, 101), (80, 79, 135, 136), (13, 12, 88, 90), (44, 53, 114, 110), (4, 5, 91, 89), (17, 26, 102, 98), (54, 45, 111, 115), (14, 13, 90, 92), (67, 68, 123, 124), (46, 55, 116, 112), (27, 18, 99, 103), (5, 6, 93, 91), (19, 28, 104, 100), (68, 69, 125, 123), (15, 14, 92, 94)])
_uv = me_grid_001.uv_layers.new(name='UVMap')
_uv.uv.foreach_set('vector', [0.0, 0.0, 0.0, 0.0, 0.0, 0.0, 0.0, 0.0, 0.0, 0.0, 0.0, 0.0, 0.0, 0.0, 0.0, 0.0, 0.0, 0.0, 0.0, 0.0, 0.0, 0.0, 0.0, 0.0, 0.0, 0.0, 0.0, 0.0, 0.0, 0.0, 0.0, 0.0, 0.0, 0.0, 0.0, 0.0, 0.0, 0.0, 0.0, 0.0, 0.6642, 0.5461, 0.6642, 0.5461, 0.6642, 0.5461, 0.6642, 0.5461, 0.0, 0.0, 0.0, 0.0, 0.0, 0.0, 0.0, 0.0, 0.7089, 0.5, 0.7089, 0.5, 0.7089, 0.5, 0.7089, 0.5, 0.0, 0.0, 0.0, 0.0, 0.0, 0.0, 0.0, 0.0, 0.6642, 0.5461, 0.6642, 0.5461, 0.6642, 0.5461, 0.6642, 0.5461, 0.7089, 0.5, 0.7089, 0.5, 0.7089, 0.5, 0.7089, 0.5, 0.6642, 0.5461, 0.6642, 0.5461, 0.6642, 0.5461, 0.6642, 0.5461, 0.7089, 0.5, 0.7089, 0.5, 0.7089, 0.5, 0.7089, 0.5, 0.6642, 0.5461, 0.6642, 0.5461, 0.6642, 0.5461, 0.6642, 0.5461, 0.7089, 0.5, 0.7089, 0.5, 0.7089, 0.5, 0.7089, 0.5, 0.0, 0.0, 0.0, 0.0, 0.0, 0.0, 0.0, 0.0, 0.0, 0.0, 0.0, 0.0, 0.0, 0.0, 0.0, 0.0, 0.7089, 0.5, 0.7089, 0.5, 0.7089, 0.5, 0.7089, 0.5, 0.6642, 0.5461, 0.6642, 0.5461, 0.6642, 0.5461, 0.6642, 0.5461, 0.7089, 0.5, 0.7089, 0.5, 0.7089, 0.5, 0.7089, 0.5, 0.6642, 0.5461, 0.6642, 0.5461, 0.6642, 0.5461, 0.6642, 0.5461, 0.7089, 0.5, 0.7089, 0.5, 0.7089, 0.5, 0.7089, 0.5, 0.6642, 0.5461, 0.6642, 0.5461, 0.6642, 0.5461, 0.6642, 0.5461, 0.0, 0.0, 0.0, 0.0, 0.0, 0.0, 0.0, 0.0, 0.6642, 0.5461, 0.6642, 0.5461, 0.6642, 0.5461, 0.6642, 0.5461, 0.6642, 0.5461, 0.6642, 0.5461, 0.6642, 0.5461, 0.6642, 0.5461, 0.7089, 0.5, 0.7089, 0.5, 0.7089, 0.5, 0.7089, 0.5, 0.6642, 0.5461, 0.6642, 0.5461, 0.6642, 0.5461, 0.6642, 0.5461, 0.7089, 0.5, 0.7089, 0.5, 0.7089, 0.5, 0.7089, 0.5, 0.6642, 0.5461, 0.6642, 0.5461, 0.6642, 0.5461, 0.6642, 0.5461, 0.7089, 0.5, 0.7089, 0.5, 0.7089, 0.5, 0.7089, 0.5, 0.0, 0.0, 0.0, 0.0, 0.0, 0.0, 0.0, 0.0, 0.7089, 0.5, 0.7089, 0.5, 0.7089, 0.5, 0.7089, 0.5, 0.7089, 0.5, 0.7089, 0.5, 0.7089, 0.5, 0.7089, 0.5, 0.6642, 0.5461, 0.6642, 0.5461, 0.6642, 0.5461, 0.6642, 0.5461, 0.7089, 0.5, 0.7089, 0.5, 0.7089, 0.5, 0.7089, 0.5, 0.6642, 0.5461, 0.6642, 0.5461, 0.6642, 0.5461, 0.6642, 0.5461, 0.7089, 0.5, 0.7089, 0.5, 0.7089, 0.5, 0.7089, 0.5, 0.6642, 0.5461, 0.6642, 0.5461, 0.6642, 0.5461, 0.6642, 0.5461, 0.0, 0.0, 0.0, 0.0, 0.0, 0.0, 0.0, 0.0, 0.0, 0.0, 0.0, 0.0, 0.0, 0.0, 0.0, 0.0, 0.6642, 0.5461, 0.6642, 0.5461, 0.6642, 0.5461, 0.6642, 0.5461, 0.7089, 0.5, 0.7089, 0.5, 0.7089, 0.5, 0.7089, 0.5, 0.6642, 0.5461, 0.6642, 0.5461, 0.6642, 0.5461, 0.6642, 0.5461, 0.7089, 0.5, 0.7089, 0.5, 0.7089, 0.5, 0.7089, 0.5, 0.6642, 0.5461, 0.6642, 0.5461, 0.6642, 0.5461, 0.6642, 0.5461, 0.7089, 0.5, 0.7089, 0.5, 0.7089, 0.5, 0.7089, 0.5, 0.0, 0.0, 0.0, 0.0, 0.0, 0.0, 0.0, 0.0, 0.0, 0.0, 0.0, 0.0, 0.0, 0.0, 0.0, 0.0, 0.7089, 0.5, 0.7089, 0.5, 0.7089, 0.5, 0.7089, 0.5, 0.6642, 0.5461, 0.6642, 0.5461, 0.6642, 0.5461, 0.6642, 0.5461, 0.7089, 0.5, 0.7089, 0.5, 0.7089, 0.5, 0.7089, 0.5, 0.6642, 0.5461, 0.6642, 0.5461, 0.6642, 0.5461, 0.6642, 0.5461, 0.7089, 0.5, 0.7089, 0.5, 0.7089, 0.5, 0.7089, 0.5, 0.6642, 0.5461, 0.6642, 0.5461, 0.6642, 0.5461, 0.6642, 0.5461, 0.0, 0.0, 0.0, 0.0, 0.0, 0.0, 0.0, 0.0, 0.0, 0.0, 0.0, 0.0, 0.0, 0.0, 0.0, 0.0, 0.7089, 0.5, 0.7089, 0.5, 0.7089, 0.5, 0.7089, 0.5, 0.0, 0.0, 0.0, 0.0, 0.0, 0.0, 0.0, 0.0, 0.9736, 0.3085, 0.9736, 0.3085, 0.9736, 0.3085, 0.9736, 0.3085, 0.7089, 0.5, 0.7089, 0.5, 0.7089, 0.5, 0.7089, 0.5, 0.6642, 0.5461, 0.6642, 0.5461, 0.6642, 0.5461, 0.6642, 0.5461, 0.0, 0.0, 0.0, 0.0, 0.0, 0.0, 0.0, 0.0, 0.6642, 0.5461, 0.6642, 0.5461, 0.6642, 0.5461, 0.6642, 0.5461, 0.9736, 0.3085, 0.9736, 0.3085, 0.9736, 0.3085, 0.9736, 0.3085, 0.9736, 0.3085, 0.9736, 0.3085, 0.9736, 0.3085, 0.9736, 0.3085, 0.9736, 0.3085, 0.9736, 0.3085, 0.9736, 0.3085, 0.9736, 0.3085, 0.9736, 0.3085, 0.9736, 0.3085, 0.9736, 0.3085, 0.9736, 0.3085, 0.9736, 0.3085, 0.9736, 0.3085, 0.9736, 0.3085, 0.9736, 0.3085, 0.9736, 0.3085, 0.9736, 0.3085, 0.9736, 0.3085, 0.9736, 0.3085, 0.9736, 0.3085, 0.9736, 0.3085, 0.9736, 0.3085, 0.9736, 0.3085, 0.9773, 0.4355, 0.9773, 0.4355, 0.9773, 0.4355, 0.9773, 0.4355, 0.9736, 0.3085, 0.9736, 0.3085, 0.9736, 0.3085, 0.9736, 0.3085, 0.9773, 0.4355, 0.9773, 0.4355, 0.9773, 0.4355, 0.9773, 0.4355, 0.9736, 0.3085, 0.9736, 0.3085, 0.9736, 0.3085, 0.9736, 0.3085, 0.9773, 0.4355, 0.9773, 0.4355, 0.9773, 0.4355, 0.9773, 0.4355, 0.9736, 0.3085, 0.9736, 0.3085, 0.9736, 0.3085, 0.9736, 0.3085, 0.9773, 0.4355, 0.9773, 0.4355, 0.9773, 0.4355, 0.9773, 0.4355, 0.9736, 0.3085, 0.9736, 0.3085, 0.9736, 0.3085, 0.9736, 0.3085, 0.9773, 0.4355, 0.9773, 0.4355, 0.9773, 0.4355, 0.9773, 0.4355, 0.9736, 0.3085, 0.9736, 0.3085, 0.9736, 0.3085, 0.9736, 0.3085, 0.9773, 0.4355, 0.9773, 0.4355, 0.9773, 0.4355, 0.9773, 0.4355, 0.9736, 0.3085, 0.9736, 0.3085, 0.9736, 0.3085, 0.9736, 0.3085, 0.9816, 0.5243, 0.9816, 0.5243, 0.9816, 0.5243, 0.9816, 0.5243, 0.9816, 0.5243, 0.9816, 0.5243, 0.9816, 0.5243, 0.9816, 0.5243, 0.9816, 0.5243, 0.9816, 0.5243, 0.9816, 0.5243, 0.9816, 0.5243, 0.9816, 0.5243, 0.9816, 0.5243, 0.9816, 0.5243, 0.9816, 0.5243, 0.9816, 0.5243, 0.9816, 0.5243, 0.9816, 0.5243, 0.9816, 0.5243, 0.9816, 0.5243, 0.9816, 0.5243, 0.9816, 0.5243, 0.9816, 0.5243, 0.9736, 0.3085, 0.9736, 0.3085, 0.9736, 0.3085, 0.9736, 0.3085, 0.0, 0.0, 0.0, 0.0, 0.0, 0.0, 0.0, 0.0, 0.6642, 0.5461, 0.6642, 0.5461, 0.6642, 0.5461, 0.6642, 0.5461, 0.7089, 0.5, 0.7089, 0.5, 0.7089, 0.5, 0.7089, 0.5, 0.0, 0.0, 0.0, 0.0, 0.0, 0.0, 0.0, 0.0, 0.0, 0.0, 0.0, 0.0, 0.0, 0.0, 0.0, 0.0, 0.6642, 0.5461, 0.6642, 0.5461, 0.6642, 0.5461, 0.6642, 0.5461, 0.0, 0.0, 0.0, 0.0, 0.0, 0.0, 0.0, 0.0, 0.7089, 0.5, 0.7089, 0.5, 0.7089, 0.5, 0.7089, 0.5, 0.7089, 0.5, 0.7089, 0.5, 0.7089, 0.5, 0.7089, 0.5, 0.0, 0.0, 0.0, 0.0, 0.0, 0.0, 0.0, 0.0, 0.0, 0.0, 0.0, 0.0, 0.0, 0.0, 0.0, 0.0, 0.6642, 0.5461, 0.6642, 0.5461, 0.6642, 0.5461, 0.6642, 0.5461, 0.0, 0.0, 0.0, 0.0, 0.0, 0.0, 0.0, 0.0, 0.6642, 0.5461, 0.6642, 0.5461, 0.6642, 0.5461, 0.6642, 0.5461, 0.7089, 0.5, 0.7089, 0.5, 0.7089, 0.5, 0.7089, 0.5, 0.0, 0.0, 0.0, 0.0, 0.0, 0.0, 0.0, 0.0, 0.6642, 0.5461, 0.6642, 0.5461, 0.6642, 0.5461, 0.6642, 0.5461, 0.0, 0.0, 0.0, 0.0, 0.0, 0.0, 0.0, 0.0, 0.0, 0.0, 0.0, 0.0, 0.0, 0.0, 0.0, 0.0, 0.0, 0.0, 0.0, 0.0, 0.0, 0.0, 0.0, 0.0, 0.0, 0.0, 0.0, 0.0, 0.0, 0.0, 0.0, 0.0, 0.7089, 0.5, 0.7089, 0.5, 0.7089, 0.5, 0.7089, 0.5, 0.6642, 0.5461, 0.6642, 0.5461, 0.6642, 0.5461, 0.6642, 0.5461, 0.6642, 0.5461, 0.6642, 0.5461, 0.6642, 0.5461, 0.6642, 0.5461, 0.0, 0.0, 0.0, 0.0, 0.0, 0.0, 0.0, 0.0, 0.0, 0.0, 0.0, 0.0, 0.0, 0.0, 0.0, 0.0, 0.7089, 0.5, 0.7089, 0.5, 0.7089, 0.5, 0.7089, 0.5, 0.7089, 0.5, 0.7089, 0.5, 0.7089, 0.5, 0.7089, 0.5, 0.6642, 0.5461, 0.6642, 0.5461, 0.6642, 0.5461, 0.6642, 0.5461])
me_grid_001.materials.append(mat_material)
me_grid_001.use_remesh_fix_poles = True
me_grid_001.use_remesh_preserve_attributes = False
me_grid_001.use_mirror_vertex_groups = False
me_grid_001.update()
me_grid_002 = bpy.data.meshes.new('Grid.002')
me_grid_002.from_pydata([(-4.0, -4.0, 0.0), (-3.0, -4.0, 0.0), (-2.0, -4.0, 0.0), (-1.0, -4.0, 0.0), (0.0, -4.0, 0.0), (1.0, -4.0, 0.0), (2.0, -4.0, 0.0), (3.0, -4.0, 0.0), (4.0, -4.0, 0.0), (-4.105, -3.035, 0.0), (-3.028, -3.009, 0.0), (-2.0, -3.0, 0.0), (-1.0, -3.0, 0.0), (0.0, -3.0, 0.0), (1.0, -3.0, 0.002741), (2.0, -3.0, 0.01022), (3.0, -3.0, 0.01061), (4.0, -3.0, 0.01212), (-4.707, -2.236, 0.0), (-3.433, -2.144, 0.0), (-2.028, -2.009, 0.002286), (-1.0, -2.0, 0.01022), (0.0, -2.0, 0.01021), (1.0, -2.0, 0.04202), (2.0, -2.0, 0.06864), (3.0, -2.0, 0.06925), (4.0, -2.0, 0.07143), (-5.102, -1.367, 0.0), (-3.707, -1.236, 4.373e-06), (-2.105, -1.035, 0.03575), (-1.0, -1.0, 0.06864), (0.0, -1.0, 0.06863), (1.0, -1.0, 0.06864), (2.0, -1.0, 0.107), (3.012, -1.01, 0.107), (4.057, -1.047, 0.107), (-5.16, -0.4052, 0.009996), (-3.765, -0.2736, 0.08384), (-2.104, -0.03955, 0.07916), (-1.0, 0.0, 0.1035), (0.0, 0.0, 0.08964), (1.0, 0.0, 0.06564), (2.006, -0.005268, 0.09122), (3.19, -0.1561, 0.1181), (4.343, -0.2827, 0.09458), (-5.205, 0.4469, 0.07407), (-4.084, 0.5071, 0.2005), (-2.337, 0.8115, 0.1685), (-1.016, 0.9898, -0.008108), (0.0, 1.0, -0.066), (1.0, 1.0, 0.02255), (2.11, 0.9672, 0.1574), (3.561, 0.6984, 0.18), (4.62, 0.5347, 0.09671), (-4.92, 1.344, 0.1633), (-3.917, 1.383, 0.2813), (-2.384, 1.751, 0.1481), (-1.03, 2.009, -0.1124), (0.02338, 2.044, -0.1399), (1.011, 2.012, -0.01271), (2.296, 1.975, 0.2313), (3.488, 1.627, 0.2353), (4.475, 1.397, 0.1492), (-4.362, 2.469, 0.1373), (-3.363, 2.584, 0.1226), (-2.075, 3.067, 5.951e-05), (-0.843, 3.294, -0.04528), (0.157, 3.294, 0.05048), (1.107, 3.181, 0.1695), (2.222, 2.979, 0.2346), (3.161, 2.692, 0.1534), (4.176, 2.452, 0.1406), (-4.044, 3.829, 6.668e-05), (-3.021, 3.97, 0.0), (-1.843, 4.294, 0.0), (-0.7552, 4.459, 0.004901), (0.2448, 4.459, 0.07444), (1.157, 4.294, 0.1346), (2.025, 3.999, 0.1455), (2.85, 3.718, 0.155), (3.767, 3.561, 0.06056)], [], [(0, 1, 10, 9), (1, 2, 11, 10), (2, 3, 12, 11), (3, 4, 13, 12), (4, 5, 14, 13), (5, 6, 15, 14), (6, 7, 16, 15), (7, 8, 17, 16), (9, 10, 19, 18), (10, 11, 20, 19), (11, 12, 21, 20), (12, 13, 22, 21), (13, 14, 23, 22), (14, 15, 24, 23), (15, 16, 25, 24), (16, 17, 26, 25), (18, 19, 28, 27), (19, 20, 29, 28), (20, 21, 30, 29), (21, 22, 31, 30), (22, 23, 32, 31), (23, 24, 33, 32), (24, 25, 34, 33), (25, 26, 35, 34), (27, 28, 37, 36), (28, 29, 38, 37), (29, 30, 39, 38), (30, 31, 40, 39), (31, 32, 41, 40), (32, 33, 42, 41), (33, 34, 43, 42), (34, 35, 44, 43), (36, 37, 46, 45), (37, 38, 47, 46), (38, 39, 48, 47), (39, 40, 49, 48), (40, 41, 50, 49), (41, 42, 51, 50), (42, 43, 52, 51), (43, 44, 53, 52), (45, 46, 55, 54), (46, 47, 56, 55), (47, 48, 57, 56), (48, 49, 58, 57), (49, 50, 59, 58), (50, 51, 60, 59), (51, 52, 61, 60), (52, 53, 62, 61), (54, 55, 64, 63), (55, 56, 65, 64), (56, 57, 66, 65), (57, 58, 67, 66), (58, 59, 68, 67), (59, 60, 69, 68), (60, 61, 70, 69), (61, 62, 71, 70), (63, 64, 73, 72), (64, 65, 74, 73), (65, 66, 75, 74), (66, 67, 76, 75), (67, 68, 77, 76), (68, 69, 78, 77), (69, 70, 79, 78), (70, 71, 80, 79)])
_uv = me_grid_002.uv_layers.new(name='UVMap')
_uv.uv.foreach_set('vector', [0.08485, 0.3217, 0.08485, 0.3217, 0.08485, 0.3217, 0.08485, 0.3217, 0.08485, 0.3217, 0.08485, 0.3217, 0.08485, 0.3217, 0.08485, 0.3217, 0.08485, 0.3217, 0.08485, 0.3217, 0.08485, 0.3217, 0.08485, 0.3217, 0.08485, 0.3217, 0.08485, 0.3217, 0.08485, 0.3217, 0.08485, 0.3217, 0.08485, 0.3217, 0.08485, 0.3217, 0.08485, 0.3217, 0.08485, 0.3217, 0.08485, 0.3217, 0.08485, 0.3217, 0.08485, 0.3217, 0.08485, 0.3217, 0.08485, 0.3217, 0.08485, 0.3217, 0.08485, 0.3217, 0.08485, 0.3217, 0.08485, 0.3217, 0.08485, 0.3217, 0.08485, 0.3217, 0.08485, 0.3217, 0.08485, 0.3217, 0.08485, 0.3217, 0.08485, 0.3217, 0.08485, 0.3217, 0.08485, 0.3217, 0.08485, 0.3217, 0.08485, 0.3217, 0.08485, 0.3217, 0.08485, 0.3217, 0.08485, 0.3217, 0.08485, 0.3217, 0.08485, 0.3217, 0.08485, 0.3217, 0.08485, 0.3217, 0.08485, 0.3217, 0.08485, 0.3217, 0.08485, 0.3217, 0.08485, 0.3217, 0.08485, 0.3217, 0.08485, 0.3217, 0.08485, 0.3217, 0.08485, 0.3217, 0.08485, 0.3217, 0.08485, 0.3217, 0.08485, 0.3217, 0.08485, 0.3217, 0.08485, 0.3217, 0.08485, 0.3217, 0.08485, 0.3217, 0.08485, 0.3217, 0.08485, 0.3217, 0.08485, 0.3217, 0.08485, 0.3217, 0.08485, 0.3217, 0.08485, 0.3217, 0.08485, 0.3217, 0.08485, 0.3217, 0.08485, 0.3217, 0.08485, 0.3217, 0.08485, 0.3217, 0.08485, 0.3217, 0.08485, 0.3217, 0.08485, 0.3217, 0.08485, 0.3217, 0.08485, 0.3217, 0.08485, 0.3217, 0.08485, 0.3217, 0.08485, 0.3217, 0.08485, 0.3217, 0.08485, 0.3217, 0.08485, 0.3217, 0.08485, 0.3217, 0.08485, 0.3217, 0.08485, 0.3217, 0.08485, 0.3217, 0.08485, 0.3217, 0.08485, 0.3217, 0.08485, 0.3217, 0.08485, 0.3217, 0.08485, 0.3217, 0.08485, 0.3217, 0.08485, 0.3217, 0.08485, 0.3217, 0.08485, 0.3217, 0.08485, 0.3217, 0.08485, 0.3217, 0.08485, 0.3217, 0.08485, 0.3217, 0.08485, 0.3217, 0.08485, 0.3217, 0.08485, 0.3217, 0.08485, 0.3217, 0.08485, 0.3217, 0.08485, 0.3217, 0.08485, 0.3217, 0.08485, 0.3217, 0.08485, 0.3217, 0.08485, 0.3217, 0.08485, 0.3217, 0.08485, 0.3217, 0.08485, 0.3217, 0.08485, 0.3217, 0.08485, 0.3217, 0.08485, 0.3217, 0.08485, 0.3217, 0.08485, 0.3217, 0.08485, 0.3217, 0.08485, 0.3217, 0.08485, 0.3217, 0.08485, 0.3217, 0.08485, 0.3217, 0.08485, 0.3217, 0.08485, 0.3217, 0.08485, 0.3217, 0.08485, 0.3217, 0.08485, 0.3217, 0.08485, 0.3217, 0.08485, 0.3217, 0.08485, 0.3217, 0.08485, 0.3217, 0.08485, 0.3217, 0.08485, 0.3217, 0.08485, 0.3217, 0.08485, 0.3217, 0.08485, 0.3217, 0.08485, 0.3217, 0.08485, 0.3217, 0.08485, 0.3217, 0.08485, 0.3217, 0.08485, 0.3217, 0.08485, 0.3217, 0.08485, 0.3217, 0.08485, 0.3217, 0.08485, 0.3217, 0.08485, 0.3217, 0.08485, 0.3217, 0.08485, 0.3217, 0.08485, 0.3217, 0.08485, 0.3217, 0.08485, 0.3217, 0.08485, 0.3217, 0.08485, 0.3217, 0.08485, 0.3217, 0.08485, 0.3217, 0.08485, 0.3217, 0.08485, 0.3217, 0.08485, 0.3217, 0.08485, 0.3217, 0.08485, 0.3217, 0.08485, 0.3217, 0.08485, 0.3217, 0.08485, 0.3217, 0.08485, 0.3217, 0.08485, 0.3217, 0.08485, 0.3217, 0.08485, 0.3217, 0.08485, 0.3217, 0.08485, 0.3217, 0.08485, 0.3217, 0.08485, 0.3217, 0.08485, 0.3217, 0.08485, 0.3217, 0.08485, 0.3217, 0.08485, 0.3217, 0.08485, 0.3217, 0.08485, 0.3217, 0.08485, 0.3217, 0.08485, 0.3217, 0.08485, 0.3217, 0.08485, 0.3217, 0.08485, 0.3217, 0.08485, 0.3217, 0.08485, 0.3217, 0.08485, 0.3217, 0.08485, 0.3217, 0.08485, 0.3217, 0.08485, 0.3217, 0.08485, 0.3217, 0.08485, 0.3217, 0.08485, 0.3217, 0.08485, 0.3217, 0.08485, 0.3217, 0.08485, 0.3217, 0.08485, 0.3217, 0.08485, 0.3217, 0.08485, 0.3217, 0.08485, 0.3217, 0.08485, 0.3217, 0.08485, 0.3217, 0.08485, 0.3217, 0.08485, 0.3217, 0.08485, 0.3217, 0.08485, 0.3217, 0.08485, 0.3217, 0.08485, 0.3217, 0.08485, 0.3217, 0.08485, 0.3217, 0.08485, 0.3217, 0.08485, 0.3217, 0.08485, 0.3217, 0.08485, 0.3217, 0.08485, 0.3217, 0.08485, 0.3217, 0.08485, 0.3217, 0.08485, 0.3217, 0.08485, 0.3217, 0.08485, 0.3217, 0.08485, 0.3217, 0.08485, 0.3217, 0.08485, 0.3217, 0.08485, 0.3217, 0.08485, 0.3217, 0.08485, 0.3217, 0.08485, 0.3217, 0.08485, 0.3217, 0.08485, 0.3217, 0.08485, 0.3217, 0.08485, 0.3217, 0.08485, 0.3217, 0.08485, 0.3217, 0.08485, 0.3217, 0.08485, 0.3217, 0.08485, 0.3217, 0.08485, 0.3217, 0.08485, 0.3217, 0.08485, 0.3217, 0.08485, 0.3217, 0.08485, 0.3217, 0.08485, 0.3217, 0.08485, 0.3217, 0.08485, 0.3217, 0.08485, 0.3217, 0.08485, 0.3217, 0.08485, 0.3217, 0.08485, 0.3217, 0.08485, 0.3217, 0.08485, 0.3217, 0.08485, 0.3217, 0.08485, 0.3217, 0.08485, 0.3217, 0.08485, 0.3217, 0.08485, 0.3217, 0.08485, 0.3217, 0.08485, 0.3217])
me_grid_002.materials.append(mat_material)
me_grid_002.use_remesh_fix_poles = True
me_grid_002.use_remesh_preserve_attributes = False
me_grid_002.use_mirror_vertex_groups = False
me_grid_002.update()
me_icosphere_001 = bpy.data.meshes.new('Icosphere.001')
me_icosphere_001.from_pydata([(0.0, 0.0, -1.0), (0.7236, -0.5257, -0.4472), (-0.2764, -0.8506, -0.4472), (-0.8944, 0.0, -0.4472), (-0.2764, 0.8506, -0.4472), (0.7236, 0.5257, -0.4472), (0.2764, -0.8506, 0.4472), (-0.7236, -0.5257, 0.4472), (-0.7236, 0.5257, 0.4472), (0.2764, 0.8506, 0.4472), (0.8944, 0.0, 0.4472), (0.0, 0.0, 1.0)], [], [(0, 1, 2), (1, 0, 5), (0, 2, 3), (0, 3, 4), (0, 4, 5), (1, 5, 10), (2, 1, 6), (3, 2, 7), (4, 3, 8), (5, 4, 9), (1, 10, 6), (2, 6, 7), (3, 7, 8), (4, 8, 9), (5, 9, 10), (6, 10, 11), (7, 6, 11), (8, 7, 11), (9, 8, 11), (10, 9, 11)])
_uv = me_icosphere_001.uv_layers.new(name='UVMap')
_uv.uv.foreach_set('vector', [0.7812, 0.4237, 0.7812, 0.4237, 0.7812, 0.4237, 0.7812, 0.4237, 0.7812, 0.4237, 0.7812, 0.4237, 0.7812, 0.4237, 0.7812, 0.4237, 0.7812, 0.4237, 0.7812, 0.4237, 0.7812, 0.4237, 0.7812, 0.4237, 0.7812, 0.4237, 0.7812, 0.4237, 0.7812, 0.4237, 0.7812, 0.4237, 0.7812, 0.4237, 0.7812, 0.4237, 0.7812, 0.4237, 0.7812, 0.4237, 0.7812, 0.4237, 0.7812, 0.4237, 0.7812, 0.4237, 0.7812, 0.4237, 0.7812, 0.4237, 0.7812, 0.4237, 0.7812, 0.4237, 0.7812, 0.4237, 0.7812, 0.4237, 0.7812, 0.4237, 0.7812, 0.4237, 0.7812, 0.4237, 0.7812, 0.4237, 0.7812, 0.4237, 0.7812, 0.4237, 0.7812, 0.4237, 0.7812, 0.4237, 0.7812, 0.4237, 0.7812, 0.4237, 0.7812, 0.4237, 0.7812, 0.4237, 0.7812, 0.4237, 0.7812, 0.4237, 0.7812, 0.4237, 0.7812, 0.4237, 0.7812, 0.4237, 0.7812, 0.4237, 0.7812, 0.4237, 0.7812, 0.4237, 0.7812, 0.4237, 0.7812, 0.4237, 0.7812, 0.4237, 0.7812, 0.4237, 0.7812, 0.4237, 0.7812, 0.4237, 0.7812, 0.4237, 0.7812, 0.4237, 0.7812, 0.4237, 0.7812, 0.4237, 0.7812, 0.4237])
me_icosphere_001.materials.append(mat_material)
me_icosphere_001.use_remesh_fix_poles = True
me_icosphere_001.use_remesh_preserve_attributes = False
me_icosphere_001.use_mirror_vertex_groups = False
me_icosphere_001.update()
me_plane = bpy.data.meshes.new('Plane')
me_plane.from_pydata([(-2.473, -2.473, 0.0), (-0.4731, -2.473, 0.0), (-2.473, -0.4731, 0.0), (-1.504, -1.504, 0.0), (-1.473, -2.062, 0.0), (-4.292e-06, -2.146e-06, 0.0), (-2.062, -1.473, 0.0), (-4.292e-06, -2.146e-06, 0.0), (-2.473, -2.473, -0.4167), (-0.4731, -2.473, -0.4167), (-2.473, -0.4731, -0.4167), (-1.504, -1.504, -0.4167), (-1.473, -2.062, -0.4167), (-4.292e-06, -2.146e-06, -0.4167), (-2.062, -1.473, -0.4167), (-4.292e-06, -2.146e-06, -0.4167)], [], [(0, 2, 3, 1), (4, 6, 7, 5), (8, 9, 11, 10), (12, 13, 15, 14), (1, 3, 11, 9), (2, 0, 8, 10), (7, 6, 14, 15), (4, 5, 13, 12), (3, 2, 10, 11), (0, 1, 9, 8), (5, 7, 15, 13), (6, 4, 12, 14)])
_uv = me_plane.uv_layers.new(name='UVMap')
_uv.uv.foreach_set('vector', [0.4688, 0.5625, 0.4688, 0.5625, 0.4688, 0.5625, 0.4688, 0.5625, 0.4688, 0.5625, 0.4688, 0.5625, 0.4688, 0.5625, 0.4688, 0.5625, 0.4688, 0.5625, 0.4688, 0.5625, 0.4688, 0.5625, 0.4688, 0.5625, 0.4688, 0.5625, 0.4688, 0.5625, 0.4688, 0.5625, 0.4688, 0.5625, 0.4688, 0.5625, 0.4688, 0.5625, 0.4688, 0.5625, 0.4688, 0.5625, 0.4688, 0.5625, 0.4688, 0.5625, 0.4688, 0.5625, 0.4688, 0.5625, 0.4688, 0.5625, 0.4688, 0.5625, 0.4688, 0.5625, 0.4688, 0.5625, 0.4688, 0.5625, 0.4688, 0.5625, 0.4688, 0.5625, 0.4688, 0.5625, 0.4688, 0.5625, 0.4688, 0.5625, 0.4688, 0.5625, 0.4688, 0.5625, 0.4688, 0.5625, 0.4688, 0.5625, 0.4688, 0.5625, 0.4688, 0.5625, 0.4688, 0.5625, 0.4688, 0.5625, 0.4688, 0.5625, 0.4688, 0.5625, 0.4688, 0.5625, 0.4688, 0.5625, 0.4688, 0.5625, 0.4688, 0.5625])
me_plane.materials.append(mat_material)
me_plane.use_remesh_fix_poles = True
me_plane.use_remesh_preserve_attributes = False
me_plane.use_mirror_vertex_groups = False
me_plane.update()

# ---- objects
ob_cube = bpy.data.objects.new('Cube', me_cube)
ob_light = bpy.data.objects.new('Light', light_light)
ob_camera = bpy.data.objects.new('Camera', cam_camera)
ob_two = bpy.data.objects.new('two', None)
ob_three = bpy.data.objects.new('three', None)
ob_cube_001 = bpy.data.objects.new('Cube.001', me_cube_001)
ob_player = bpy.data.objects.new('player', None)
ob_cylinder = bpy.data.objects.new('Cylinder', me_cylinder)
ob_cube_002 = bpy.data.objects.new('Cube.002', me_cube_002)
ob_cube_003 = bpy.data.objects.new('Cube.003', me_cube_003)
ob_cube_004 = bpy.data.objects.new('Cube.004', me_cube_004)
ob_grid = bpy.data.objects.new('Grid', me_grid_001)
ob_grid_001 = bpy.data.objects.new('Grid.001', me_grid_002)
ob_three_001 = bpy.data.objects.new('three.001', None)
ob_cube_005 = bpy.data.objects.new('Cube.005', me_cube_001)
ob_three_002 = bpy.data.objects.new('three.002', None)
ob_cube_006 = bpy.data.objects.new('Cube.006', me_cube_001)
ob_three_003 = bpy.data.objects.new('three.003', None)
ob_cube_007 = bpy.data.objects.new('Cube.007', me_cube_001)
ob_cube_008 = bpy.data.objects.new('Cube.008', me_cube)
ob_two_002 = bpy.data.objects.new('two.002', None)
ob_cube_009 = bpy.data.objects.new('Cube.009', me_cube)
ob_two_003 = bpy.data.objects.new('two.003', None)
ob_text = bpy.data.objects.new('text', None)
ob_icosphere = bpy.data.objects.new('Icosphere', me_icosphere_001)
ob_smoke = bpy.data.objects.new('smoke', None)
ob_stop = bpy.data.objects.new('stop', None)
ob_stop_001 = bpy.data.objects.new('stop.001', None)
ob_stop_002 = bpy.data.objects.new('stop.002', None)
ob_stop_003 = bpy.data.objects.new('stop.003', None)
ob_stop_004 = bpy.data.objects.new('stop.004', None)
ob_target = bpy.data.objects.new('target', None)
ob_text_001 = bpy.data.objects.new('text.001', None)
ob_stop_005 = bpy.data.objects.new('stop.005', None)
ob_arrow = bpy.data.objects.new('arrow', me_plane)
ob_arrow_001 = bpy.data.objects.new('arrow.001', me_plane)

# ---- transforms, parenting, visibility, modifiers, constraints
ob_cube.parent = ob_two
ob_cube.matrix_parent_inverse = Matrix(((1.0, -0.0, 0.0, 17.98), (-0.0, 0.9841, -0.0, -0.9659), (0.0, 0.0, 1.0, -0.0), (-0.0, 0.0, -0.0, 1.0)))
ob_cube.location = (-17.99, 0.7744, 0.6)
ob_cube.scale = (1.12, 0.56, 0.49)
ob_cube.lock_rotations_4d = False
ob_cube.empty_display_type = 'ARROWS'
ob_cube.lineart.crease_threshold = 0.0
ob_light.location = (0.07625, 0.005454, 5.904)
ob_light.rotation_euler = (0.6503, 0.05522, 1.866)
ob_light.lock_rotations_4d = False
ob_light.empty_display_type = 'ARROWS'
ob_light.color = (0.0, 0.0, 0.0, 0.0)
ob_light.lineart.crease_threshold = 0.0
ob_camera.location = (18.93, 0.01172, 18.61)
ob_camera.rotation_euler = (0.8021, 0.001381, 1.578)
ob_camera.lock_rotations_4d = False
ob_camera.empty_display_type = 'ARROWS'
ob_camera.color = (0.0, 0.0, 0.0, 0.0)
ob_camera.display_type = 'WIRE'
ob_camera.lineart.crease_threshold = 0.0
ob_two.location = (1.5, 2.0, 0.0)
ob_two.scale = (0.5, 1.0, 1.0)
ob_two.empty_display_type = 'CUBE'
ob_two.lineart.crease_threshold = 0.0
ob_three.location = (2.5, 0.5, 0.0)
ob_three.scale = (0.5, 1.5, 1.0)
ob_three.empty_display_type = 'CUBE'
ob_three.lineart.crease_threshold = 0.0
ob_cube_001.parent = ob_three
ob_cube_001.matrix_parent_inverse = Matrix(((2.0, -0.0, 0.0, 31.0), (-0.0, 0.6667, -0.0, -1.0), (0.0, 0.0, 1.0, -0.0), (-0.0, 0.0, -0.0, 1.0)))
ob_cube_001.location = (-15.5, 1.5, 0.5)
ob_cube_001.scale = (0.4, 1.4, 0.4)
ob_cube_001.lineart.crease_threshold = 0.0
ob_player.location = (-0.5, -1.0, 0.0)
ob_player.scale = (0.5, 1.0, 1.0)
ob_player.empty_display_type = 'CUBE'
ob_player.lineart.crease_threshold = 0.0
ob_cylinder.parent = ob_player
ob_cylinder.matrix_parent_inverse = Matrix(((2.0, -0.0, 0.0, 41.0), (-0.0, 1.0, -0.0, -1.0), (0.0, 0.0, 1.0, -0.0), (-0.0, 0.0, -0.0, 1.0)))
ob_cylinder.location = (-20.5, 1.67, 0.3)
ob_cylinder.scale = (0.2, 0.2, 0.32)
ob_cylinder.lineart.crease_threshold = 0.0
ob_cube_002.parent = ob_player
ob_cube_002.matrix_parent_inverse = Matrix(((2.0, -0.0, 0.0, 41.0), (-0.0, 1.0, -0.0, -1.0), (0.0, 0.0, 1.0, -0.0), (-0.0, 0.0, -0.0, 1.0)))
ob_cube_002.location = (-20.5, 0.5954, 0.4687)
ob_cube_002.scale = (0.3987, 0.1994, 0.4645)
ob_cube_002.lineart.crease_threshold = 0.0
ob_cube_003.parent = ob_player
ob_cube_003.matrix_parent_inverse = Matrix(((2.0, -0.0, 0.0, 41.0), (-0.0, 1.0, -0.0, -1.0), (0.0, 0.0, 1.0, -0.0), (-0.0, 0.0, -0.0, 1.0)))
ob_cube_003.location = (-20.5, 0.5159, 0.1399)
ob_cube_003.scale = (1.0, 0.509, 0.1401)
ob_cube_003.lineart.crease_threshold = 0.0
ob_cube_004.parent = ob_player
ob_cube_004.matrix_parent_inverse = Matrix(((2.0, -0.0, 0.0, 41.0), (-0.0, 1.0, -0.0, -1.0), (0.0, 0.0, 1.0, -0.0), (-0.0, 0.0, -0.0, 1.0)))
ob_cube_004.location = (-20.51, 1.09, 0.3)
ob_cube_004.scale = (0.3, 0.3, 0.3)
ob_cube_004.lineart.crease_threshold = 0.0
ob_grid.location = (0.0, 0.0, 0.0)
ob_grid.lineart.crease_threshold = 0.0
ob_grid_001.location = (-0.3923, 4.045, -0.1417)
ob_grid_001.scale = (0.4045, 0.4045, 0.4045)
ob_grid_001.lineart.crease_threshold = 0.0
ob_three_001.location = (-0.5, 0.5, 0.0)
ob_three_001.rotation_euler = (0.0, -0.0, 1.571)
ob_three_001.scale = (0.5, 1.5, 1.0)
ob_three_001.empty_display_type = 'CUBE'
ob_three_001.lineart.crease_threshold = 0.0
ob_cube_005.parent = ob_three_001
ob_cube_005.matrix_parent_inverse = Matrix(((2.0, -0.0, 0.0, 31.0), (-0.0, 0.6667, -0.0, -1.0), (0.0, 0.0, 1.0, -0.0), (-0.0, 0.0, -0.0, 1.0)))
ob_cube_005.location = (-15.5, 1.5, 0.5)
ob_cube_005.rotation_euler = (0.0, -0.0, 3.142)
ob_cube_005.scale = (0.4, 1.4, 0.4)
ob_cube_005.lineart.crease_threshold = 0.0
ob_three_002.location = (-0.5, -2.5, 0.0)
ob_three_002.rotation_euler = (0.0, -0.0, 1.571)
ob_three_002.scale = (0.5, 1.5, 1.0)
ob_three_002.empty_display_type = 'CUBE'
ob_three_002.lineart.crease_threshold = 0.0
ob_cube_006.parent = ob_three_002
ob_cube_006.matrix_parent_inverse = Matrix(((2.0, -0.0, 0.0, 31.0), (-0.0, 0.6667, -0.0, -1.0), (0.0, 0.0, 1.0, -0.0), (-0.0, 0.0, -0.0, 1.0)))
ob_cube_006.location = (-15.5, 1.5, 0.5)
ob_cube_006.scale = (0.4, 1.4, 0.4)
ob_cube_006.lineart.crease_threshold = 0.0
ob_three_003.location = (-1.5, 2.5, 0.0)
ob_three_003.rotation_euler = (0.0, -0.0, 1.571)
ob_three_003.scale = (0.5, 1.5, 1.0)
ob_three_003.empty_display_type = 'CUBE'
ob_three_003.lineart.crease_threshold = 0.0
ob_cube_007.parent = ob_three_003
ob_cube_007.matrix_parent_inverse = Matrix(((2.0, -0.0, 0.0, 31.0), (-0.0, 0.6667, -0.0, -1.0), (0.0, 0.0, 1.0, -0.0), (-0.0, 0.0, -0.0, 1.0)))
ob_cube_007.location = (-15.5, 1.5, 0.5)
ob_cube_007.scale = (0.4, 1.4, 0.4)
ob_cube_007.lineart.crease_threshold = 0.0
ob_cube_008.parent = ob_two_002
ob_cube_008.matrix_parent_inverse = Matrix(((1.0, -0.0, 0.0, 17.98), (-0.0, 0.9841, -0.0, -0.9659), (0.0, 0.0, 1.0, -0.0), (-0.0, 0.0, -0.0, 1.0)))
ob_cube_008.location = (-17.99, 0.7744, 0.6)
ob_cube_008.scale = (1.12, 0.56, 0.49)
ob_cube_008.lock_rotations_4d = False
ob_cube_008.empty_display_type = 'ARROWS'
ob_cube_008.lineart.crease_threshold = 0.0
ob_two_002.location = (-2.5, -2.0, 0.0)
ob_two_002.scale = (0.5, 1.0, 1.0)
ob_two_002.empty_display_type = 'CUBE'
ob_two_002.lineart.crease_threshold = 0.0
ob_cube_009.parent = ob_two_003
ob_cube_009.matrix_parent_inverse = Matrix(((1.51e-07, 2.0, -0.0, 5.0), (-1.0, 7.55e-08, 0.0, 2.0), (-0.0, -0.0, 1.0, -0.0), (-0.0, 0.0, -0.0, 1.0)))
ob_cube_009.location = (2.204, -2.502, 0.6)
ob_cube_009.rotation_euler = (0.0, -0.0, 1.571)
ob_cube_009.scale = (0.56, 0.5511, 0.49)
ob_cube_009.lock_rotations_4d = False
ob_cube_009.empty_display_type = 'ARROWS'
ob_cube_009.lineart.crease_threshold = 0.0
ob_two_003.location = (2.0, -2.5, 0.0)
ob_two_003.rotation_euler = (0.0, -0.0, 1.571)
ob_two_003.scale = (0.5, 1.0, 1.0)
ob_two_003.empty_display_type = 'CUBE'
ob_two_003.lineart.crease_threshold = 0.0
ob_text.location = (-0.3172, -3.455, 2.734)
ob_text.rotation_euler = (-0.6811, 0.1671, 1.773)
ob_text.scale = (2.4, 1.0, 1.0)
ob_text.empty_display_type = 'CUBE'
ob_text.show_axis = True
ob_text.lineart.crease_threshold = 0.0
ob_icosphere.location = (8.0, 0.0, 0.0)
ob_icosphere.scale = (0.1, 0.1, 0.1)
ob_icosphere.lineart.crease_threshold = 0.0
ob_smoke.parent = ob_player
ob_smoke.matrix_parent_inverse = Matrix(((2.0, -0.0, 0.0, 1.0), (-0.0, 1.0, -0.0, 1.0), (-0.0, 0.0, 1.0, -0.0), (-0.0, 0.0, -0.0, 1.0)))
ob_smoke.location = (0.0, -1.81, 0.97)
ob_smoke.scale = (0.112, 0.112, 0.112)
ob_smoke.empty_display_type = 'CUBE'
ob_smoke.lineart.crease_threshold = 0.0
ob_stop.location = (4.0, 0.0, 0.0)
ob_stop.scale = (1.0, 4.0, 1.0)
ob_stop.empty_display_type = 'CUBE'
ob_stop.lineart.crease_threshold = 0.0
ob_stop_001.location = (-4.0, 0.0, 0.0)
ob_stop_001.scale = (1.0, 4.0, 1.0)
ob_stop_001.empty_display_type = 'CUBE'
ob_stop_001.lineart.crease_threshold = 0.0
ob_stop_002.location = (0.0, -4.0, 0.0)
ob_stop_002.rotation_euler = (0.0, -0.0, -1.571)
ob_stop_002.scale = (1.0, 4.0, 1.0)
ob_stop_002.empty_display_type = 'CUBE'
ob_stop_002.lineart.crease_threshold = 0.0
ob_stop_003.location = (4.0, 4.0, 0.0)
ob_stop_003.rotation_euler = (0.0, -0.0, -1.571)
ob_stop_003.scale = (1.0, 4.0, 1.0)
ob_stop_003.empty_display_type = 'CUBE'
ob_stop_003.lineart.crease_threshold = 0.0
ob_stop_004.location = (-5.0, 4.0, 0.0)
ob_stop_004.rotation_euler = (0.0, -0.0, -1.571)
ob_stop_004.scale = (1.0, 4.0, 1.0)
ob_stop_004.empty_display_type = 'CUBE'
ob_stop_004.lineart.crease_threshold = 0.0
ob_target.location = (-0.5, 4.0, 0.0)
ob_target.scale = (0.4, 1.0, 1.0)
ob_target.empty_display_type = 'CUBE'
ob_target.lineart.crease_threshold = 0.0
ob_text_001.location = (-0.6712, 1.262e-07, 2.992)
ob_text_001.rotation_euler = (-0.6981, -0.0, 1.571)
ob_text_001.scale = (0.9, 0.9, 0.9)
ob_text_001.empty_display_type = 'CUBE'
ob_text_001.show_axis = True
ob_text_001.lineart.crease_threshold = 0.0
ob_stop_005.location = (-1.0, 6.0, 1.0)
ob_stop_005.rotation_euler = (0.0, -0.0, -1.571)
ob_stop_005.scale = (1.0, 4.0, 1.0)
ob_stop_005.empty_display_type = 'CUBE'
ob_stop_005.lineart.crease_threshold = 0.0
ob_arrow.location = (-0.0006759, 11.01, 1.145)
ob_arrow.rotation_euler = (0.0, -0.0, 0.7854)
ob_arrow.scale = (0.24, 0.24, 0.24)
ob_arrow.lineart.crease_threshold = 0.0
ob_arrow_001.location = (-0.0006759, 11.01, 1.145)
ob_arrow_001.rotation_euler = (0.0, -0.0, -2.356)
ob_arrow_001.scale = (0.24, 0.24, 0.24)
ob_arrow_001.lineart.crease_threshold = 0.0

# ---- collection membership
col_collection.objects.link(ob_cube)
col_collection.objects.link(ob_light)
col_collection.objects.link(ob_camera)
col_collection.objects.link(ob_two)
col_collection.objects.link(ob_three)
col_collection.objects.link(ob_cube_001)
col_collection.objects.link(ob_player)
col_collection.objects.link(ob_cylinder)
col_collection.objects.link(ob_cube_002)
col_collection.objects.link(ob_cube_003)
col_collection.objects.link(ob_cube_004)
col_collection.objects.link(ob_grid)
col_collection.objects.link(ob_grid_001)
col_collection.objects.link(ob_three_001)
col_collection.objects.link(ob_cube_005)
col_collection.objects.link(ob_three_002)
col_collection.objects.link(ob_cube_006)
col_collection.objects.link(ob_three_003)
col_collection.objects.link(ob_cube_007)
col_collection.objects.link(ob_cube_008)
col_collection.objects.link(ob_two_002)
col_collection.objects.link(ob_cube_009)
col_collection.objects.link(ob_two_003)
col_collection.objects.link(ob_text)
col_collection.objects.link(ob_icosphere)
col_collection.objects.link(ob_smoke)
col_collection.objects.link(ob_stop)
col_collection.objects.link(ob_stop_001)
col_collection.objects.link(ob_stop_002)
col_collection.objects.link(ob_stop_003)
col_collection.objects.link(ob_stop_004)
col_collection.objects.link(ob_target)
col_collection.objects.link(ob_text_001)
col_collection.objects.link(ob_stop_005)
col_collection.objects.link(ob_arrow)
col_collection.objects.link(ob_arrow_001)

# ---- scene / render settings (as saved in the file)
scene.camera = ob_camera
scene.frame_start = 1; scene.frame_end = 250; scene.frame_set(1)
scene.render.engine = 'BLENDER_EEVEE_NEXT'
scene.cycles.use_denoising = False
scene.cycles.samples = 128
scene.cycles.sampling_pattern = 'TABULATED_SOBOL'
scene.cycles.use_adaptive_sampling = False
scene.cycles.use_light_tree = False
scene.view_settings.view_transform = 'Filmic'
bpy.context.view_layer.update()
